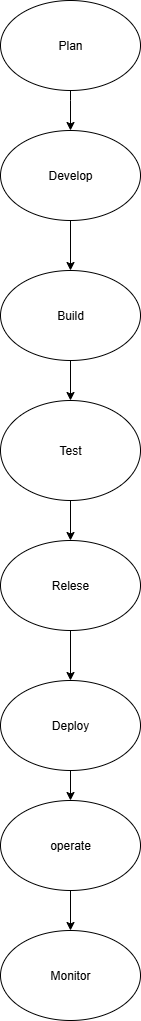

The diagram above was exported from draw.io. Its source (the exported page's mxGraphModel, read from the mxfile embedded in the PNG):
<mxGraphModel dx="1226" dy="600" grid="1" gridSize="10" guides="1" tooltips="1" connect="1" arrows="1" fold="1" page="1" pageScale="1" pageWidth="850" pageHeight="1100" math="0" shadow="0">
  <root>
    <mxCell id="0" />
    <mxCell id="1" parent="0" />
    <mxCell id="qKv0g8vPuEEI82WNqfOV-16" value="" style="edgeStyle=orthogonalEdgeStyle;rounded=0;orthogonalLoop=1;jettySize=auto;html=1;" edge="1" parent="1" source="qKv0g8vPuEEI82WNqfOV-1" target="qKv0g8vPuEEI82WNqfOV-2">
      <mxGeometry relative="1" as="geometry">
        <Array as="points">
          <mxPoint x="370" y="130" />
          <mxPoint x="370" y="130" />
        </Array>
      </mxGeometry>
    </mxCell>
    <mxCell id="qKv0g8vPuEEI82WNqfOV-1" value="Plan" style="ellipse;whiteSpace=wrap;html=1;" vertex="1" parent="1">
      <mxGeometry x="300" y="30" width="140" height="90" as="geometry" />
    </mxCell>
    <mxCell id="qKv0g8vPuEEI82WNqfOV-17" value="" style="edgeStyle=orthogonalEdgeStyle;rounded=0;orthogonalLoop=1;jettySize=auto;html=1;" edge="1" parent="1" source="qKv0g8vPuEEI82WNqfOV-2" target="qKv0g8vPuEEI82WNqfOV-3">
      <mxGeometry relative="1" as="geometry" />
    </mxCell>
    <mxCell id="qKv0g8vPuEEI82WNqfOV-2" value="Develop" style="ellipse;whiteSpace=wrap;html=1;" vertex="1" parent="1">
      <mxGeometry x="300" y="160" width="140" height="90" as="geometry" />
    </mxCell>
    <mxCell id="qKv0g8vPuEEI82WNqfOV-18" value="" style="edgeStyle=orthogonalEdgeStyle;rounded=0;orthogonalLoop=1;jettySize=auto;html=1;" edge="1" parent="1" source="qKv0g8vPuEEI82WNqfOV-3" target="qKv0g8vPuEEI82WNqfOV-5">
      <mxGeometry relative="1" as="geometry" />
    </mxCell>
    <mxCell id="qKv0g8vPuEEI82WNqfOV-3" value="Build" style="ellipse;whiteSpace=wrap;html=1;" vertex="1" parent="1">
      <mxGeometry x="300" y="300" width="140" height="90" as="geometry" />
    </mxCell>
    <mxCell id="qKv0g8vPuEEI82WNqfOV-20" value="" style="edgeStyle=orthogonalEdgeStyle;rounded=0;orthogonalLoop=1;jettySize=auto;html=1;" edge="1" parent="1" source="qKv0g8vPuEEI82WNqfOV-4" target="qKv0g8vPuEEI82WNqfOV-6">
      <mxGeometry relative="1" as="geometry" />
    </mxCell>
    <mxCell id="qKv0g8vPuEEI82WNqfOV-4" value="Relese" style="ellipse;whiteSpace=wrap;html=1;" vertex="1" parent="1">
      <mxGeometry x="300" y="570" width="140" height="90" as="geometry" />
    </mxCell>
    <mxCell id="qKv0g8vPuEEI82WNqfOV-19" value="" style="edgeStyle=orthogonalEdgeStyle;rounded=0;orthogonalLoop=1;jettySize=auto;html=1;" edge="1" parent="1" source="qKv0g8vPuEEI82WNqfOV-5" target="qKv0g8vPuEEI82WNqfOV-4">
      <mxGeometry relative="1" as="geometry" />
    </mxCell>
    <mxCell id="qKv0g8vPuEEI82WNqfOV-5" value="Test" style="ellipse;whiteSpace=wrap;html=1;" vertex="1" parent="1">
      <mxGeometry x="300" y="430" width="140" height="100" as="geometry" />
    </mxCell>
    <mxCell id="qKv0g8vPuEEI82WNqfOV-21" value="" style="edgeStyle=orthogonalEdgeStyle;rounded=0;orthogonalLoop=1;jettySize=auto;html=1;" edge="1" parent="1" source="qKv0g8vPuEEI82WNqfOV-6" target="qKv0g8vPuEEI82WNqfOV-7">
      <mxGeometry relative="1" as="geometry" />
    </mxCell>
    <mxCell id="qKv0g8vPuEEI82WNqfOV-6" value="Deploy" style="ellipse;whiteSpace=wrap;html=1;" vertex="1" parent="1">
      <mxGeometry x="300" y="710" width="140" height="90" as="geometry" />
    </mxCell>
    <mxCell id="qKv0g8vPuEEI82WNqfOV-22" value="" style="edgeStyle=orthogonalEdgeStyle;rounded=0;orthogonalLoop=1;jettySize=auto;html=1;" edge="1" parent="1" source="qKv0g8vPuEEI82WNqfOV-7" target="qKv0g8vPuEEI82WNqfOV-8">
      <mxGeometry relative="1" as="geometry" />
    </mxCell>
    <mxCell id="qKv0g8vPuEEI82WNqfOV-7" value="operate" style="ellipse;whiteSpace=wrap;html=1;" vertex="1" parent="1">
      <mxGeometry x="300" y="830" width="140" height="90" as="geometry" />
    </mxCell>
    <mxCell id="qKv0g8vPuEEI82WNqfOV-8" value="Monitor" style="ellipse;whiteSpace=wrap;html=1;" vertex="1" parent="1">
      <mxGeometry x="300" y="960" width="140" height="90" as="geometry" />
    </mxCell>
  </root>
</mxGraphModel>